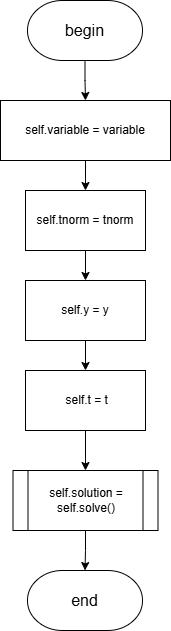

The diagram above was exported from draw.io. Its source (the exported page's mxGraphModel, read from the mxfile embedded in the PNG):
<mxGraphModel dx="2068" dy="2370" grid="1" gridSize="10" guides="1" tooltips="1" connect="1" arrows="1" fold="1" page="1" pageScale="1" pageWidth="827" pageHeight="1169" math="0" shadow="0">
  <root>
    <mxCell id="0" />
    <mxCell id="1" parent="0" />
    <mxCell id="xIDlqb114kOix4B2pJA8-1" style="edgeStyle=orthogonalEdgeStyle;rounded=0;orthogonalLoop=1;jettySize=auto;html=1;entryX=0.5;entryY=0;entryDx=0;entryDy=0;" parent="1" source="xIDlqb114kOix4B2pJA8-2" target="xIDlqb114kOix4B2pJA8-5" edge="1">
      <mxGeometry relative="1" as="geometry" />
    </mxCell>
    <mxCell id="xIDlqb114kOix4B2pJA8-2" value="&lt;font style=&quot;font-size: 16px;&quot;&gt;begin&lt;/font&gt;" style="strokeWidth=1;html=1;shape=mxgraph.flowchart.terminator;whiteSpace=wrap;" parent="1" vertex="1">
      <mxGeometry x="356" y="-1130" width="115" height="60" as="geometry" />
    </mxCell>
    <mxCell id="xIDlqb114kOix4B2pJA8-3" value="&lt;font style=&quot;font-size: 16px;&quot;&gt;end&lt;/font&gt;" style="strokeWidth=1;html=1;shape=mxgraph.flowchart.terminator;whiteSpace=wrap;" parent="1" vertex="1">
      <mxGeometry x="356" y="-560" width="115" height="60" as="geometry" />
    </mxCell>
    <mxCell id="xIDlqb114kOix4B2pJA8-4" style="edgeStyle=orthogonalEdgeStyle;rounded=0;orthogonalLoop=1;jettySize=auto;html=1;entryX=0.5;entryY=0;entryDx=0;entryDy=0;" parent="1" source="xIDlqb114kOix4B2pJA8-5" target="xIDlqb114kOix4B2pJA8-7" edge="1">
      <mxGeometry relative="1" as="geometry" />
    </mxCell>
    <mxCell id="xIDlqb114kOix4B2pJA8-5" value="self.variable = variable" style="rounded=0;whiteSpace=wrap;html=1;" parent="1" vertex="1">
      <mxGeometry x="329" y="-1030" width="170" height="60" as="geometry" />
    </mxCell>
    <mxCell id="xIDlqb114kOix4B2pJA8-6" style="edgeStyle=orthogonalEdgeStyle;rounded=0;orthogonalLoop=1;jettySize=auto;html=1;" parent="1" source="xIDlqb114kOix4B2pJA8-7" target="xIDlqb114kOix4B2pJA8-9" edge="1">
      <mxGeometry relative="1" as="geometry" />
    </mxCell>
    <mxCell id="xIDlqb114kOix4B2pJA8-7" value="self.tnorm = tnorm" style="rounded=0;whiteSpace=wrap;html=1;" parent="1" vertex="1">
      <mxGeometry x="354" y="-940" width="120" height="60" as="geometry" />
    </mxCell>
    <mxCell id="xIDlqb114kOix4B2pJA8-8" style="edgeStyle=orthogonalEdgeStyle;rounded=0;orthogonalLoop=1;jettySize=auto;html=1;" parent="1" source="xIDlqb114kOix4B2pJA8-9" target="xIDlqb114kOix4B2pJA8-11" edge="1">
      <mxGeometry relative="1" as="geometry" />
    </mxCell>
    <mxCell id="xIDlqb114kOix4B2pJA8-9" value="self.y = y" style="rounded=0;whiteSpace=wrap;html=1;" parent="1" vertex="1">
      <mxGeometry x="354" y="-850" width="120" height="60" as="geometry" />
    </mxCell>
    <mxCell id="xIDlqb114kOix4B2pJA8-10" style="edgeStyle=orthogonalEdgeStyle;rounded=0;orthogonalLoop=1;jettySize=auto;html=1;" parent="1" source="xIDlqb114kOix4B2pJA8-11" target="xIDlqb114kOix4B2pJA8-12" edge="1">
      <mxGeometry relative="1" as="geometry" />
    </mxCell>
    <mxCell id="xIDlqb114kOix4B2pJA8-11" value="&amp;nbsp;self.t = t" style="rounded=0;whiteSpace=wrap;html=1;" parent="1" vertex="1">
      <mxGeometry x="354" y="-760" width="120" height="60" as="geometry" />
    </mxCell>
    <mxCell id="xIDlqb114kOix4B2pJA8-12" value="self.solution = self.solve()" style="rounded=0;whiteSpace=wrap;html=1;" parent="1" vertex="1">
      <mxGeometry x="354" y="-660" width="120" height="60" as="geometry" />
    </mxCell>
    <mxCell id="xIDlqb114kOix4B2pJA8-13" style="edgeStyle=orthogonalEdgeStyle;rounded=0;orthogonalLoop=1;jettySize=auto;html=1;entryX=0.5;entryY=0;entryDx=0;entryDy=0;entryPerimeter=0;" parent="1" source="xIDlqb114kOix4B2pJA8-12" target="xIDlqb114kOix4B2pJA8-3" edge="1">
      <mxGeometry relative="1" as="geometry" />
    </mxCell>
    <mxCell id="AlDT4wMJ2yNFLMfKLQV4-1" value="self.solution = self.solve()" style="shape=process;whiteSpace=wrap;html=1;backgroundOutline=1;" parent="1" vertex="1">
      <mxGeometry x="341.5" y="-660" width="145" height="60" as="geometry" />
    </mxCell>
  </root>
</mxGraphModel>